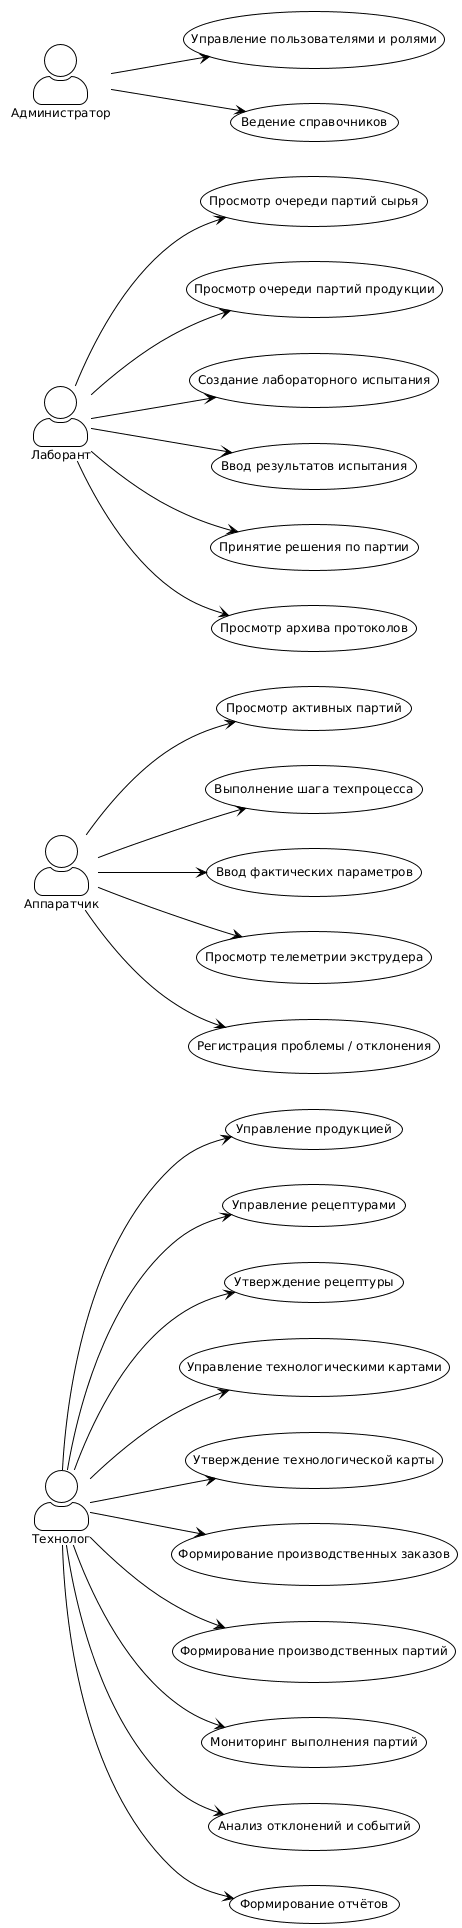

The diagram above was rendered by PlantUML. Its source (embedded in the PNG):
@startuml
!theme plain
left to right direction
skinparam actorStyle awesome
skinparam defaultFontSize 12

actor "Технолог" as T
actor "Аппаратчик" as A
actor "Лаборант" as L
actor "Администратор" as ADM

usecase "Управление продукцией" as UC1
usecase "Управление рецептурами" as UC2
usecase "Утверждение рецептуры" as UC3
usecase "Управление технологическими картами" as UC4
usecase "Утверждение технологической карты" as UC5
usecase "Формирование производственных заказов" as UC6
usecase "Формирование производственных партий" as UC7
usecase "Мониторинг выполнения партий" as UC8
usecase "Анализ отклонений и событий" as UC9
usecase "Формирование отчётов" as UC10

usecase "Просмотр активных партий" as UC11
usecase "Выполнение шага техпроцесса" as UC12
usecase "Ввод фактических параметров" as UC13
usecase "Просмотр телеметрии экструдера" as UC14
usecase "Регистрация проблемы / отклонения" as UC15

usecase "Просмотр очереди партий сырья" as UC16
usecase "Просмотр очереди партий продукции" as UC17
usecase "Создание лабораторного испытания" as UC18
usecase "Ввод результатов испытания" as UC19
usecase "Принятие решения по партии" as UC20
usecase "Просмотр архива протоколов" as UC21

usecase "Управление пользователями и ролями" as UC22
usecase "Ведение справочников" as UC23

' Связи технолога
T --> UC1
T --> UC2
T --> UC3
T --> UC4
T --> UC5
T --> UC6
T --> UC7
T --> UC8
T --> UC9
T --> UC10

' Связи аппаратчика
A --> UC11
A --> UC12
A --> UC13
A --> UC14
A --> UC15

' Связи лаборанта
L --> UC16
L --> UC17
L --> UC18
L --> UC19
L --> UC20
L --> UC21

' Связи администратора
ADM --> UC22
ADM --> UC23
@enduml